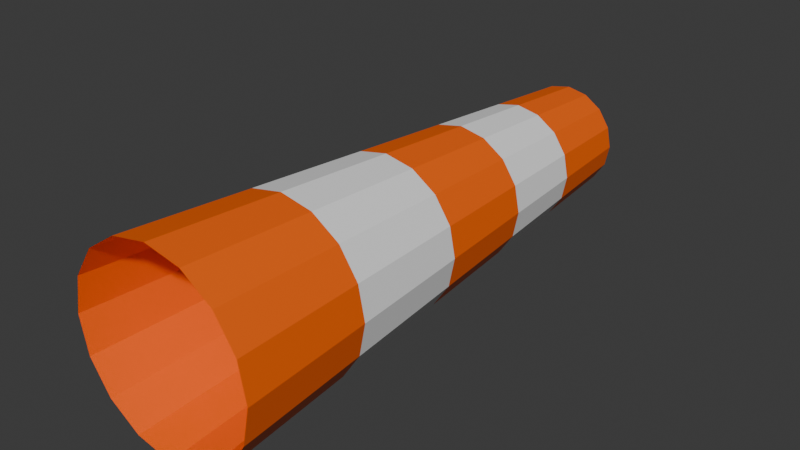 # Source: windsock.blend  (saved by Blender 5.3.31; exported with 4.5.12 LTS)
import bpy
from mathutils import Matrix  # noqa: F401  (used for matrix-valued properties, if any)

bpy.ops.wm.read_factory_settings(use_empty=True)
scene = bpy.context.scene
scene.name = 'Scene'

# ---- collections
col_collection = bpy.data.collections.new('Collection'); scene.collection.children.link(col_collection)

# ---- materials (node trees are filled in below, after node groups)
mat_orange = bpy.data.materials.new('orange')
mat_white = bpy.data.materials.new('white')

# ---- material node trees
mat_orange.use_nodes = True; mat_orange.node_tree.nodes.clear()
_N = mat_orange.node_tree.nodes; _L = mat_orange.node_tree.links
n0 = _N.new('ShaderNodeBsdfPrincipled'); n0.name = 'Principled BSDF'; n0.location = (-200, 100)
n0.inputs[0].default_value = (1.0, 0.1356, 0.0, 1.0)
n0.inputs[10].default_value = 0.005
n1 = _N.new('ShaderNodeOutputMaterial'); n1.name = 'Material Output'; n1.location = (200, 100)
_L.new(n0.outputs[0], n1.inputs[0])
n1.is_active_output = True
mat_white.use_nodes = True; mat_white.node_tree.nodes.clear()
_N = mat_white.node_tree.nodes; _L = mat_white.node_tree.links
n0 = _N.new('ShaderNodeBsdfPrincipled'); n0.name = 'Principled BSDF'; n0.location = (-200, 100)
n0.inputs[0].default_value = (0.9131, 0.9131, 0.9131, 1.0)
n0.inputs[10].default_value = 0.005
n1 = _N.new('ShaderNodeOutputMaterial'); n1.name = 'Material Output'; n1.location = (200, 100)
_L.new(n0.outputs[0], n1.inputs[0])
n1.is_active_output = True

# ---- world
world_world = bpy.data.worlds.new('World'); scene.world = world_world
world_world.use_nodes = True; world_world.node_tree.nodes.clear()
_N = world_world.node_tree.nodes; _L = world_world.node_tree.links
n0 = _N.new('ShaderNodeOutputWorld'); n0.name = 'World Output'; n0.location = (200, 100)
n1 = _N.new('ShaderNodeBackground'); n1.name = 'Background'; n1.location = (-200, 100)
n1.inputs[0].default_value = (0.05088, 0.05088, 0.05088, 1.0)
_L.new(n1.outputs[0], n0.inputs[0])
n0.is_active_output = True
world_world.color = (0.05088, 0.05088, 0.05088)
world_world.sun_shadow_jitter_overblur = 0.0

# ---- meshes
me_cylinder_001 = bpy.data.meshes.new('Cylinder.001')
me_cylinder_001.from_pydata([(-2.371e-09, 3.004, 0.2535), (1.745e-09, 0.4064, 0.4488), (0.09703, 3.004, 0.2342), (0.1718, 0.4064, 0.4147), (0.1793, 3.004, 0.1793), (0.3174, 0.4064, 0.3174), (0.2342, 3.004, 0.09703), (0.4147, 0.4064, 0.1718), (0.2535, 3.004, 2.194e-08), (0.4488, 0.4064, -1.966e-08), (0.2342, 3.004, -0.09703), (0.4147, 0.4064, -0.1718), (0.1793, 3.004, -0.1793), (0.3174, 0.4064, -0.3174), (0.09703, 3.004, -0.2342), (0.1718, 0.4064, -0.4147), (-2.371e-09, 3.004, -0.2535), (1.745e-09, 0.4064, -0.4488), (-0.09703, 3.004, -0.2342), (-0.1718, 0.4064, -0.4147), (-0.1793, 3.004, -0.1793), (-0.3174, 0.4064, -0.3174), (-0.2342, 3.004, -0.09703), (-0.4147, 0.4064, -0.1718), (-0.2535, 3.004, 2.194e-08), (-0.4488, 0.4064, -1.966e-08), (-0.2342, 3.004, 0.09703), (-0.4147, 0.4064, 0.1718), (-0.1793, 3.004, 0.1793), (-0.3174, 0.4064, 0.3174), (-0.09703, 3.004, 0.2342), (-0.1718, 0.4064, 0.4147), (7.623e-10, 1.027, 0.4022), (0.1539, 1.027, 0.3716), (0.2844, 1.027, 0.2844), (0.3716, 1.027, 0.1539), (0.4022, 1.027, -9.728e-09), (0.3716, 1.027, -0.1539), (0.2844, 1.027, -0.2844), (0.1539, 1.027, -0.3716), (7.623e-10, 1.027, -0.4022), (-0.1539, 1.027, -0.3716), (-0.2844, 1.027, -0.2844), (-0.3716, 1.027, -0.1539), (-0.4022, 1.027, -9.728e-09), (-0.3716, 1.027, 0.1539), (-0.2844, 1.027, 0.2844), (-0.1539, 1.027, 0.3716), (0.1369, 1.617, 0.3306), (0.253, 1.617, 0.253), (0.3306, 1.617, 0.1369), (0.3578, 1.617, -2.814e-10), (0.3306, 1.617, -0.1369), (0.253, 1.617, -0.253), (0.1369, 1.617, -0.3306), (-1.725e-10, 1.617, -0.3578), (-0.1369, 1.617, -0.3306), (-0.253, 1.617, -0.253), (-0.3306, 1.617, -0.1369), (-0.3578, 1.617, -2.814e-10), (-0.3306, 1.617, 0.1369), (-0.253, 1.617, 0.253), (-0.1369, 1.617, 0.3306), (-1.725e-10, 1.617, 0.3578), (0.1224, 2.121, 0.2956), (0.2262, 2.121, 0.2262), (0.2956, 2.121, 0.1224), (0.32, 2.121, 7.789e-09), (0.2956, 2.121, -0.1224), (0.2262, 2.121, -0.2262), (0.1224, 2.121, -0.2956), (-9.712e-10, 2.121, -0.32), (-0.1224, 2.121, -0.2956), (-0.2262, 2.121, -0.2262), (-0.2956, 2.121, -0.1224), (-0.32, 2.121, 7.789e-09), (-0.2956, 2.121, 0.1224), (-0.2262, 2.121, 0.2262), (-0.1224, 2.121, 0.2956), (-9.712e-10, 2.121, 0.32), (0.1097, 2.562, 0.2649), (0.2028, 2.562, 0.2028), (0.2649, 2.562, 0.1097), (0.2868, 2.562, 1.486e-08), (0.2649, 2.562, -0.1097), (0.2028, 2.562, -0.2028), (0.1097, 2.562, -0.2649), (-1.671e-09, 2.562, -0.2868), (-0.1097, 2.562, -0.2649), (-0.2028, 2.562, -0.2028), (-0.2649, 2.562, -0.1097), (-0.2868, 2.562, 1.486e-08), (-0.2649, 2.562, 0.1097), (-0.2028, 2.562, 0.2028), (-0.1097, 2.562, 0.2649), (-1.671e-09, 2.562, 0.2868)], [], [(32, 1, 3, 33), (33, 3, 5, 34), (34, 5, 7, 35), (35, 7, 9, 36), (36, 9, 11, 37), (37, 11, 13, 38), (38, 13, 15, 39), (39, 15, 17, 40), (40, 17, 19, 41), (41, 19, 21, 42), (42, 21, 23, 43), (43, 23, 25, 44), (44, 25, 27, 45), (45, 27, 29, 46), (46, 29, 31, 47), (47, 31, 1, 32), (62, 47, 32, 63), (61, 46, 47, 62), (60, 45, 46, 61), (59, 44, 45, 60), (58, 43, 44, 59), (57, 42, 43, 58), (56, 41, 42, 57), (55, 40, 41, 56), (54, 39, 40, 55), (53, 38, 39, 54), (52, 37, 38, 53), (51, 36, 37, 52), (50, 35, 36, 51), (49, 34, 35, 50), (48, 33, 34, 49), (63, 32, 33, 48), (79, 63, 48, 64), (64, 48, 49, 65), (65, 49, 50, 66), (66, 50, 51, 67), (67, 51, 52, 68), (68, 52, 53, 69), (69, 53, 54, 70), (70, 54, 55, 71), (71, 55, 56, 72), (72, 56, 57, 73), (73, 57, 58, 74), (74, 58, 59, 75), (75, 59, 60, 76), (76, 60, 61, 77), (77, 61, 62, 78), (78, 62, 63, 79), (94, 78, 79, 95), (93, 77, 78, 94), (92, 76, 77, 93), (91, 75, 76, 92), (90, 74, 75, 91), (89, 73, 74, 90), (88, 72, 73, 89), (87, 71, 72, 88), (86, 70, 71, 87), (85, 69, 70, 86), (84, 68, 69, 85), (83, 67, 68, 84), (82, 66, 67, 83), (81, 65, 66, 82), (80, 64, 65, 81), (95, 79, 64, 80), (0, 95, 80, 2), (2, 80, 81, 4), (4, 81, 82, 6), (6, 82, 83, 8), (8, 83, 84, 10), (10, 84, 85, 12), (12, 85, 86, 14), (14, 86, 87, 16), (16, 87, 88, 18), (18, 88, 89, 20), (20, 89, 90, 22), (22, 90, 91, 24), (24, 91, 92, 26), (26, 92, 93, 28), (28, 93, 94, 30), (30, 94, 95, 0)])
me_cylinder_001.polygons.foreach_set('material_index', [0, 0, 0, 0, 0, 0, 0, 0, 0, 0, 0, 0, 0, 0, 0, 0, 1, 1, 1, 1, 1, 1, 1, 1, 1, 1, 1, 1, 1, 1, 1, 1, 0, 0, 0, 0, 0, 0, 0, 0, 0, 0, 0, 0, 0, 0, 0, 0, 1, 1, 1, 1, 1, 1, 1, 1, 1, 1, 1, 1, 1, 1, 1, 1, 0, 0, 0, 0, 0, 0, 0, 0, 0, 0, 0, 0, 0, 0, 0, 0])
_uv = me_cylinder_001.uv_layers.new(name='UVMap')
_uv.uv.foreach_set('vector', [1.0, 0.8806, 1.0, 1.0, 0.9375, 1.0, 0.9375, 0.8806, 0.9375, 0.8806, 0.9375, 1.0, 0.875, 1.0, 0.875, 0.8806, 0.875, 0.8806, 0.875, 1.0, 0.8125, 1.0, 0.8125, 0.8806, 0.8125, 0.8806, 0.8125, 1.0, 0.75, 1.0, 0.75, 0.8806, 0.75, 0.8806, 0.75, 1.0, 0.6875, 1.0, 0.6875, 0.8806, 0.6875, 0.8806, 0.6875, 1.0, 0.625, 1.0, 0.625, 0.8806, 0.625, 0.8806, 0.625, 1.0, 0.5625, 1.0, 0.5625, 0.8806, 0.5625, 0.8806, 0.5625, 1.0, 0.5, 1.0, 0.5, 0.8806, 0.5, 0.8806, 0.5, 1.0, 0.4375, 1.0, 0.4375, 0.8806, 0.4375, 0.8806, 0.4375, 1.0, 0.375, 1.0, 0.375, 0.8806, 0.375, 0.8806, 0.375, 1.0, 0.3125, 1.0, 0.3125, 0.8806, 0.3125, 0.8806, 0.3125, 1.0, 0.25, 1.0, 0.25, 0.8806, 0.25, 0.8806, 0.25, 1.0, 0.1875, 1.0, 0.1875, 0.8806, 0.1875, 0.8806, 0.1875, 1.0, 0.125, 1.0, 0.125, 0.8806, 0.125, 0.8806, 0.125, 1.0, 0.0625, 1.0, 0.0625, 0.8806, 0.0625, 0.8806, 0.0625, 1.0, 0.0, 1.0, 0.0, 0.8806, 0.0625, 0.7671, 0.0625, 0.8806, 0.0, 0.8806, 0.0, 0.7671, 0.125, 0.7671, 0.125, 0.8806, 0.0625, 0.8806, 0.0625, 0.7671, 0.1875, 0.7671, 0.1875, 0.8806, 0.125, 0.8806, 0.125, 0.7671, 0.25, 0.7671, 0.25, 0.8806, 0.1875, 0.8806, 0.1875, 0.7671, 0.3125, 0.7671, 0.3125, 0.8806, 0.25, 0.8806, 0.25, 0.7671, 0.375, 0.7671, 0.375, 0.8806, 0.3125, 0.8806, 0.3125, 0.7671, 0.4375, 0.7671, 0.4375, 0.8806, 0.375, 0.8806, 0.375, 0.7671, 0.5, 0.7671, 0.5, 0.8806, 0.4375, 0.8806, 0.4375, 0.7671, 0.5625, 0.7671, 0.5625, 0.8806, 0.5, 0.8806, 0.5, 0.7671, 0.625, 0.7671, 0.625, 0.8806, 0.5625, 0.8806, 0.5625, 0.7671, 0.6875, 0.7671, 0.6875, 0.8806, 0.625, 0.8806, 0.625, 0.7671, 0.75, 0.7671, 0.75, 0.8806, 0.6875, 0.8806, 0.6875, 0.7671, 0.8125, 0.7671, 0.8125, 0.8806, 0.75, 0.8806, 0.75, 0.7671, 0.875, 0.7671, 0.875, 0.8806, 0.8125, 0.8806, 0.8125, 0.7671, 0.9375, 0.7671, 0.9375, 0.8806, 0.875, 0.8806, 0.875, 0.7671, 1.0, 0.7671, 1.0, 0.8806, 0.9375, 0.8806, 0.9375, 0.7671, 1.0, 0.6701, 1.0, 0.7671, 0.9375, 0.7671, 0.9375, 0.6701, 0.9375, 0.6701, 0.9375, 0.7671, 0.875, 0.7671, 0.875, 0.6701, 0.875, 0.6701, 0.875, 0.7671, 0.8125, 0.7671, 0.8125, 0.6701, 0.8125, 0.6701, 0.8125, 0.7671, 0.75, 0.7671, 0.75, 0.6701, 0.75, 0.6701, 0.75, 0.7671, 0.6875, 0.7671, 0.6875, 0.6701, 0.6875, 0.6701, 0.6875, 0.7671, 0.625, 0.7671, 0.625, 0.6701, 0.625, 0.6701, 0.625, 0.7671, 0.5625, 0.7671, 0.5625, 0.6701, 0.5625, 0.6701, 0.5625, 0.7671, 0.5, 0.7671, 0.5, 0.6701, 0.5, 0.6701, 0.5, 0.7671, 0.4375, 0.7671, 0.4375, 0.6701, 0.4375, 0.6701, 0.4375, 0.7671, 0.375, 0.7671, 0.375, 0.6701, 0.375, 0.6701, 0.375, 0.7671, 0.3125, 0.7671, 0.3125, 0.6701, 0.3125, 0.6701, 0.3125, 0.7671, 0.25, 0.7671, 0.25, 0.6701, 0.25, 0.6701, 0.25, 0.7671, 0.1875, 0.7671, 0.1875, 0.6701, 0.1875, 0.6701, 0.1875, 0.7671, 0.125, 0.7671, 0.125, 0.6701, 0.125, 0.6701, 0.125, 0.7671, 0.0625, 0.7671, 0.0625, 0.6701, 0.0625, 0.6701, 0.0625, 0.7671, 0.0, 0.7671, 0.0, 0.6701, 0.0625, 0.585, 0.0625, 0.6701, 0.0, 0.6701, 0.0, 0.585, 0.125, 0.585, 0.125, 0.6701, 0.0625, 0.6701, 0.0625, 0.585, 0.1875, 0.585, 0.1875, 0.6701, 0.125, 0.6701, 0.125, 0.585, 0.25, 0.585, 0.25, 0.6701, 0.1875, 0.6701, 0.1875, 0.585, 0.3125, 0.585, 0.3125, 0.6701, 0.25, 0.6701, 0.25, 0.585, 0.375, 0.585, 0.375, 0.6701, 0.3125, 0.6701, 0.3125, 0.585, 0.4375, 0.585, 0.4375, 0.6701, 0.375, 0.6701, 0.375, 0.585, 0.5, 0.585, 0.5, 0.6701, 0.4375, 0.6701, 0.4375, 0.585, 0.5625, 0.585, 0.5625, 0.6701, 0.5, 0.6701, 0.5, 0.585, 0.625, 0.585, 0.625, 0.6701, 0.5625, 0.6701, 0.5625, 0.585, 0.6875, 0.585, 0.6875, 0.6701, 0.625, 0.6701, 0.625, 0.585, 0.75, 0.585, 0.75, 0.6701, 0.6875, 0.6701, 0.6875, 0.585, 0.8125, 0.585, 0.8125, 0.6701, 0.75, 0.6701, 0.75, 0.585, 0.875, 0.585, 0.875, 0.6701, 0.8125, 0.6701, 0.8125, 0.585, 0.9375, 0.585, 0.9375, 0.6701, 0.875, 0.6701, 0.875, 0.585, 1.0, 0.585, 1.0, 0.6701, 0.9375, 0.6701, 0.9375, 0.585, 1.0, 0.5, 1.0, 0.585, 0.9375, 0.585, 0.9375, 0.5, 0.9375, 0.5, 0.9375, 0.585, 0.875, 0.585, 0.875, 0.5, 0.875, 0.5, 0.875, 0.585, 0.8125, 0.585, 0.8125, 0.5, 0.8125, 0.5, 0.8125, 0.585, 0.75, 0.585, 0.75, 0.5, 0.75, 0.5, 0.75, 0.585, 0.6875, 0.585, 0.6875, 0.5, 0.6875, 0.5, 0.6875, 0.585, 0.625, 0.585, 0.625, 0.5, 0.625, 0.5, 0.625, 0.585, 0.5625, 0.585, 0.5625, 0.5, 0.5625, 0.5, 0.5625, 0.585, 0.5, 0.585, 0.5, 0.5, 0.5, 0.5, 0.5, 0.585, 0.4375, 0.585, 0.4375, 0.5, 0.4375, 0.5, 0.4375, 0.585, 0.375, 0.585, 0.375, 0.5, 0.375, 0.5, 0.375, 0.585, 0.3125, 0.585, 0.3125, 0.5, 0.3125, 0.5, 0.3125, 0.585, 0.25, 0.585, 0.25, 0.5, 0.25, 0.5, 0.25, 0.585, 0.1875, 0.585, 0.1875, 0.5, 0.1875, 0.5, 0.1875, 0.585, 0.125, 0.585, 0.125, 0.5, 0.125, 0.5, 0.125, 0.585, 0.0625, 0.585, 0.0625, 0.5, 0.0625, 0.5, 0.0625, 0.585, 0.0, 0.585, 0.0, 0.5])
me_cylinder_001.materials.append(mat_orange)
me_cylinder_001.materials.append(mat_white)
me_cylinder_001.update()

# ---- objects
ob_cylinder = bpy.data.objects.new('Cylinder', me_cylinder_001)

# ---- transforms, parenting, visibility, modifiers, constraints
ob_cylinder.location = (0.0, 0.0, 0.0)

# ---- collection membership
col_collection.objects.link(ob_cylinder)

# ---- scene / render settings (as saved in the file)
scene.frame_start = 1; scene.frame_end = 250; scene.frame_set(1)
scene.render.engine = 'BLENDER_EEVEE_NEXT'
scene.render.bake_bias = 0.0
scene.render.bake_samples = 0
scene.render.compositor_device = 'GPU'
scene.eevee.use_volume_custom_range = False
scene.eevee.fast_gi_thickness_near = 0.1
scene.eevee.fast_gi_thickness_far = 0.0
scene.eevee.ray_tracing_options.screen_trace_thickness = 0.1
bpy.context.view_layer.update()

# ---- added for rendering (the .blend has no active camera and no usable light): camera, sun
cam_auto = bpy.data.cameras.new('AutoCamera')
cam_auto.lens = 50.0
cam_auto.sensor_width = 36.0
cam_auto.clip_end = 1000.0
ob_auto_camera = bpy.data.objects.new('AutoCamera', cam_auto)
scene.collection.objects.link(ob_auto_camera)
ob_auto_camera.location = (2.67504, -1.50482, 2.14004)
ob_auto_camera.rotation_euler = (1.09748, -7.21219e-08, 0.694738)
scene.camera = ob_auto_camera
light_auto_sun = bpy.data.lights.new('AutoSun', 'SUN')
light_auto_sun.energy = 3.0
light_auto_sun.angle = 0.0523599
ob_auto_sun = bpy.data.objects.new('AutoSun', light_auto_sun)
scene.collection.objects.link(ob_auto_sun)
ob_auto_sun.rotation_euler = (0.872665, 0.174533, 0.523599)
bpy.context.view_layer.update()
